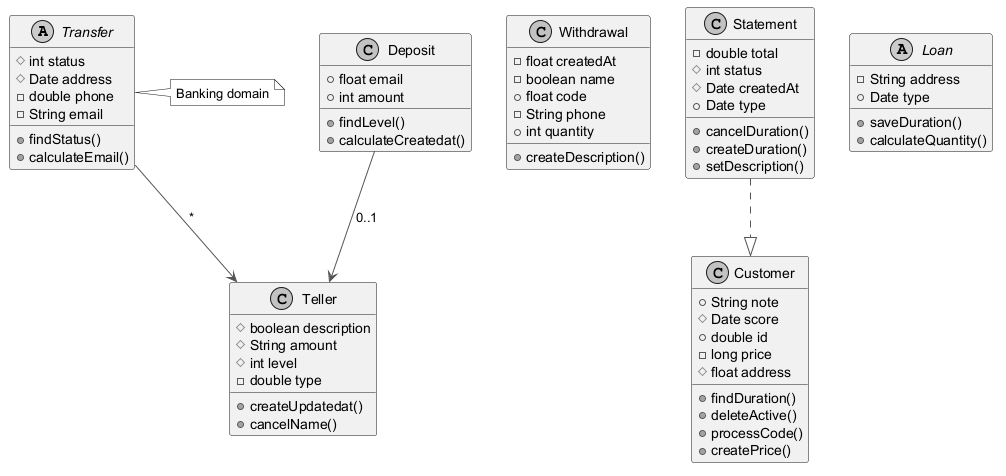

The diagram above was rendered by PlantUML. Its source (embedded in the PNG):
@startuml
skinparam monochrome true
skinparam ArrowColor #555555
abstract class Transfer {
  #int status
  #Date address
  -double phone
  -String email
  +findStatus()
  +calculateEmail()
}
class Withdrawal {
  -float createdAt
  -boolean name
  +float code
  -String phone
  +int quantity
  +createDescription()
}
class Statement {
  -double total
  #int status
  #Date createdAt
  +Date type
  +cancelDuration()
  +createDuration()
  +setDescription()
}
class Deposit {
  +float email
  +int amount
  +findLevel()
  +calculateCreatedat()
}
class Teller {
  #boolean description
  #String amount
  #int level
  -double type
  +createUpdatedat()
  +cancelName()
}
abstract class Loan {
  -String address
  +Date type
  +saveDuration()
  +calculateQuantity()
}
class Customer {
  +String note
  #Date score
  +double id
  -long price
  #float address
  +findDuration()
  +deleteActive()
  +processCode()
  +createPrice()
}
Statement ..|> Customer
Transfer --> Teller : "*"
Deposit --> Teller : "0..1"
note right of Transfer : Banking domain
@enduml